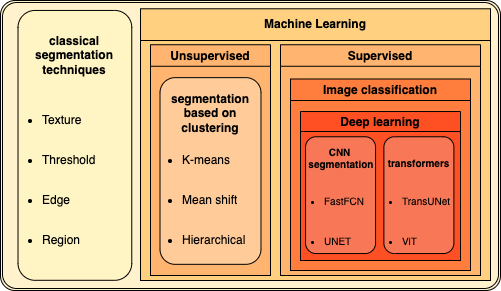

The diagram above was exported from draw.io. Its source (the exported page's mxGraphModel, read from the mxfile embedded in the PNG):
<mxGraphModel dx="946" dy="650" grid="1" gridSize="10" guides="1" tooltips="1" connect="1" arrows="1" fold="1" page="1" pageScale="1" pageWidth="1169" pageHeight="827" background="none" math="0" shadow="0">
  <root>
    <mxCell id="0" />
    <mxCell id="1" parent="0" />
    <mxCell id="VbmdOBKN_1aKv3squkBB-21560" value="" style="shape=ext;double=1;rounded=1;whiteSpace=wrap;html=1;shadow=0;strokeWidth=1;gradientColor=none;fillColor=#FFF2CC;strokeColor=#000000;perimeterSpacing=0;glass=0;sketch=0;arcSize=5;" parent="1" vertex="1">
      <mxGeometry x="120" y="40" width="500" height="290" as="geometry" />
    </mxCell>
    <mxCell id="VbmdOBKN_1aKv3squkBB-21582" value="" style="rounded=1;whiteSpace=wrap;html=1;shadow=0;strokeColor=#000000;strokeWidth=1;gradientColor=none;rotation=90;fillColor=#FFF4C3;" parent="1" vertex="1">
      <mxGeometry x="59.45" y="128" width="269.85" height="113.75" as="geometry" />
    </mxCell>
    <mxCell id="VbmdOBKN_1aKv3squkBB-21583" value="classical segmentation techniques" style="text;html=1;strokeColor=none;fillColor=none;align=center;verticalAlign=middle;whiteSpace=wrap;rounded=0;shadow=0;fontStyle=1;fontSize=12;" parent="1" vertex="1">
      <mxGeometry x="154.37" y="70" width="80" height="50" as="geometry" />
    </mxCell>
    <mxCell id="VbmdOBKN_1aKv3squkBB-21584" value="&lt;ul&gt;&lt;li&gt;&lt;span&gt;Threshold&lt;/span&gt;&lt;/li&gt;&lt;/ul&gt;" style="text;strokeColor=none;fillColor=none;html=1;whiteSpace=wrap;verticalAlign=middle;overflow=hidden;shadow=0;fontSize=12;" parent="1" vertex="1">
      <mxGeometry x="120" y="160" width="100" height="80" as="geometry" />
    </mxCell>
    <mxCell id="VbmdOBKN_1aKv3squkBB-21585" value="&lt;ul&gt;&lt;li&gt;&lt;span&gt;Edge&lt;/span&gt;&lt;/li&gt;&lt;/ul&gt;" style="text;strokeColor=none;fillColor=none;html=1;whiteSpace=wrap;verticalAlign=middle;overflow=hidden;shadow=0;fontSize=12;" parent="1" vertex="1">
      <mxGeometry x="120" y="200" width="100" height="80" as="geometry" />
    </mxCell>
    <mxCell id="VbmdOBKN_1aKv3squkBB-21590" value="&lt;ul&gt;&lt;li&gt;&lt;span&gt;Region&lt;/span&gt;&lt;/li&gt;&lt;/ul&gt;" style="text;strokeColor=none;fillColor=none;html=1;whiteSpace=wrap;verticalAlign=middle;overflow=hidden;shadow=0;fontSize=12;" parent="1" vertex="1">
      <mxGeometry x="120" y="240" width="100" height="80" as="geometry" />
    </mxCell>
    <mxCell id="VbmdOBKN_1aKv3squkBB-21591" value="&lt;ul&gt;&lt;li&gt;&lt;span&gt;Texture&lt;/span&gt;&lt;/li&gt;&lt;/ul&gt;" style="text;strokeColor=none;fillColor=none;html=1;whiteSpace=wrap;verticalAlign=middle;overflow=hidden;shadow=0;fontSize=12;" parent="1" vertex="1">
      <mxGeometry x="120" y="120" width="100" height="80" as="geometry" />
    </mxCell>
    <UserObject label="" treeRoot="1" id="VbmdOBKN_1aKv3squkBB-21609">
      <mxCell style="whiteSpace=wrap;html=1;align=center;treeFolding=1;treeMoving=1;newEdgeStyle={&quot;edgeStyle&quot;:&quot;elbowEdgeStyle&quot;,&quot;startArrow&quot;:&quot;none&quot;,&quot;endArrow&quot;:&quot;none&quot;};shadow=0;labelBackgroundColor=none;fontSize=12;fontColor=#000000;strokeColor=default;strokeWidth=1;fillColor=#FFD080;gradientColor=none;gradientDirection=north;rounded=0;" parent="1" vertex="1">
        <mxGeometry x="260" y="50.15" width="350" height="269.85" as="geometry" />
      </mxCell>
    </UserObject>
    <mxCell id="VbmdOBKN_1aKv3squkBB-21610" value="&lt;span style=&quot;font-weight: 700&quot;&gt;Machine Learning&lt;/span&gt;" style="rounded=0;whiteSpace=wrap;html=1;shadow=0;labelBackgroundColor=none;fontSize=12;fontColor=#000000;strokeColor=default;strokeWidth=1;fillColor=#FFD080;gradientColor=none;gradientDirection=north;" parent="1" vertex="1">
      <mxGeometry x="260" y="48.28" width="350" height="31.72" as="geometry" />
    </mxCell>
    <UserObject label="" treeRoot="1" id="VbmdOBKN_1aKv3squkBB-21611">
      <mxCell style="whiteSpace=wrap;html=1;align=center;treeFolding=1;treeMoving=1;newEdgeStyle={&quot;edgeStyle&quot;:&quot;elbowEdgeStyle&quot;,&quot;startArrow&quot;:&quot;none&quot;,&quot;endArrow&quot;:&quot;none&quot;};shadow=0;labelBackgroundColor=none;fontSize=12;fontColor=#000000;strokeColor=default;strokeWidth=1;fillColor=#FFB570;gradientColor=none;gradientDirection=north;rounded=0;fontStyle=1;startSize=23;" parent="1" vertex="1">
        <mxGeometry x="400" y="90" width="200" height="225" as="geometry" />
      </mxCell>
    </UserObject>
    <UserObject label="" treeRoot="1" id="VbmdOBKN_1aKv3squkBB-21624">
      <mxCell style="whiteSpace=wrap;html=1;align=center;treeFolding=1;treeMoving=1;newEdgeStyle={&quot;edgeStyle&quot;:&quot;elbowEdgeStyle&quot;,&quot;startArrow&quot;:&quot;none&quot;,&quot;endArrow&quot;:&quot;none&quot;};shadow=0;labelBackgroundColor=none;fontSize=12;fontColor=#000000;strokeColor=default;strokeWidth=1;fillColor=#FFB570;gradientColor=none;gradientDirection=north;rounded=0;fontStyle=1;startSize=23;" parent="1" vertex="1">
        <mxGeometry x="270" y="90" width="120" height="225" as="geometry" />
      </mxCell>
    </UserObject>
    <mxCell id="VbmdOBKN_1aKv3squkBB-21612" value="Unsupervised" style="swimlane;startSize=23;shadow=0;strokeWidth=1;gradientColor=none;fillColor=#FFB570;fontColor=#000000;labelBackgroundColor=none;" parent="1" vertex="1">
      <mxGeometry x="270" y="84.25" width="120" height="21.5" as="geometry" />
    </mxCell>
    <mxCell id="VbmdOBKN_1aKv3squkBB-21615" value="Supervised" style="swimlane;startSize=23;shadow=0;strokeWidth=1;gradientColor=none;fillColor=#FFB570;fontColor=#000000;labelBackgroundColor=none;" parent="1" vertex="1">
      <mxGeometry x="400" y="84.25" width="200" height="21.5" as="geometry" />
    </mxCell>
    <mxCell id="VbmdOBKN_1aKv3squkBB-21616" value="" style="rounded=1;whiteSpace=wrap;html=1;shadow=0;strokeColor=#000000;strokeWidth=1;gradientColor=none;rotation=90;fillColor=#FFCC99;" parent="1" vertex="1">
      <mxGeometry x="236.66" y="160" width="186.67" height="100.98" as="geometry" />
    </mxCell>
    <mxCell id="VbmdOBKN_1aKv3squkBB-21617" value="segmentation based on clustering" style="text;html=1;strokeColor=none;fillColor=none;align=center;verticalAlign=middle;whiteSpace=wrap;rounded=0;shadow=0;fontStyle=1;fontSize=12;" parent="1" vertex="1">
      <mxGeometry x="290" y="127.99999999999999" width="80" height="50" as="geometry" />
    </mxCell>
    <mxCell id="VbmdOBKN_1aKv3squkBB-21618" value="&lt;ul&gt;&lt;li&gt;&lt;span&gt;K-means&lt;/span&gt;&lt;/li&gt;&lt;/ul&gt;" style="text;strokeColor=none;fillColor=none;html=1;whiteSpace=wrap;verticalAlign=middle;overflow=hidden;shadow=0;fontSize=12;" parent="1" vertex="1">
      <mxGeometry x="260" y="160" width="100" height="80" as="geometry" />
    </mxCell>
    <mxCell id="VbmdOBKN_1aKv3squkBB-21619" value="&lt;ul&gt;&lt;li&gt;&lt;span&gt;Mean shift&lt;/span&gt;&lt;/li&gt;&lt;/ul&gt;" style="text;strokeColor=none;fillColor=none;html=1;whiteSpace=wrap;verticalAlign=middle;overflow=hidden;shadow=0;fontSize=12;" parent="1" vertex="1">
      <mxGeometry x="260" y="200" width="100" height="80" as="geometry" />
    </mxCell>
    <mxCell id="VbmdOBKN_1aKv3squkBB-21620" value="&lt;ul&gt;&lt;li&gt;&lt;span&gt;Hierarchical&lt;/span&gt;&lt;/li&gt;&lt;/ul&gt;" style="text;strokeColor=none;fillColor=none;html=1;whiteSpace=wrap;verticalAlign=middle;overflow=hidden;shadow=0;fontSize=12;" parent="1" vertex="1">
      <mxGeometry x="260" y="240" width="116.87" height="80" as="geometry" />
    </mxCell>
    <UserObject label="" treeRoot="1" id="VbmdOBKN_1aKv3squkBB-21625">
      <mxCell style="whiteSpace=wrap;html=1;align=center;treeFolding=1;treeMoving=1;newEdgeStyle={&quot;edgeStyle&quot;:&quot;elbowEdgeStyle&quot;,&quot;startArrow&quot;:&quot;none&quot;,&quot;endArrow&quot;:&quot;none&quot;};shadow=0;labelBackgroundColor=none;fontSize=12;fontColor=default;strokeColor=default;strokeWidth=1;fillColor=#FF7E3D;gradientColor=none;gradientDirection=north;rounded=0;fontStyle=1;startSize=23;" parent="1" vertex="1">
        <mxGeometry x="410" y="140" width="180" height="170" as="geometry" />
      </mxCell>
    </UserObject>
    <mxCell id="VbmdOBKN_1aKv3squkBB-21626" value="Image classification" style="swimlane;startSize=23;shadow=0;strokeWidth=1;gradientColor=none;fillColor=#FF7E3D;labelBackgroundColor=none;strokeColor=default;" parent="1" vertex="1">
      <mxGeometry x="410" y="118.5" width="180" height="21.5" as="geometry">
        <mxRectangle x="420" y="148.5" width="150" height="23" as="alternateBounds" />
      </mxGeometry>
    </mxCell>
    <UserObject label="" treeRoot="1" id="VbmdOBKN_1aKv3squkBB-21628">
      <mxCell style="whiteSpace=wrap;html=1;align=center;treeFolding=1;treeMoving=1;newEdgeStyle={&quot;edgeStyle&quot;:&quot;elbowEdgeStyle&quot;,&quot;startArrow&quot;:&quot;none&quot;,&quot;endArrow&quot;:&quot;none&quot;};shadow=0;labelBackgroundColor=none;fontSize=12;fontColor=default;strokeColor=default;strokeWidth=1;fillColor=#FF5024;gradientColor=none;gradientDirection=north;rounded=0;fontStyle=1;startSize=23;" parent="1" vertex="1">
        <mxGeometry x="420" y="170" width="160" height="130" as="geometry" />
      </mxCell>
    </UserObject>
    <mxCell id="VbmdOBKN_1aKv3squkBB-21629" value="Deep learning" style="swimlane;startSize=23;shadow=0;strokeWidth=1;gradientColor=none;fillColor=#FF5024;labelBackgroundColor=none;strokeColor=default;gradientDirection=north;rounded=0;" parent="1" vertex="1">
      <mxGeometry x="420" y="151.03" width="160" height="20" as="geometry" />
    </mxCell>
    <mxCell id="VbmdOBKN_1aKv3squkBB-21634" value="" style="rounded=1;whiteSpace=wrap;html=1;shadow=0;strokeColor=default;strokeWidth=1;gradientColor=none;rotation=90;fillColor=#F87757;" parent="1" vertex="1">
      <mxGeometry x="401.67" y="199.66" width="116.78" height="70" as="geometry" />
    </mxCell>
    <mxCell id="VbmdOBKN_1aKv3squkBB-21636" value="&lt;font style=&quot;font-size: 10px;&quot;&gt;CNN&lt;br style=&quot;font-size: 10px;&quot;&gt;&amp;nbsp;segmentation&lt;/font&gt;" style="text;html=1;strokeColor=none;fillColor=none;align=center;verticalAlign=middle;whiteSpace=wrap;rounded=0;shadow=0;fontStyle=1;fontSize=10;" parent="1" vertex="1">
      <mxGeometry x="404.5" y="178" width="108.69" height="38.97" as="geometry" />
    </mxCell>
    <mxCell id="VbmdOBKN_1aKv3squkBB-21637" value="&lt;ul style=&quot;font-size: 10px;&quot;&gt;&lt;li style=&quot;font-size: 10px;&quot;&gt;&lt;span style=&quot;font-size: 10px;&quot;&gt;UNET&lt;/span&gt;&lt;/li&gt;&lt;/ul&gt;" style="text;strokeColor=none;fillColor=none;html=1;whiteSpace=wrap;verticalAlign=middle;overflow=hidden;shadow=0;fontSize=10;" parent="1" vertex="1">
      <mxGeometry x="401.67" y="240" width="100" height="80" as="geometry" />
    </mxCell>
    <mxCell id="VbmdOBKN_1aKv3squkBB-21638" value="&lt;ul style=&quot;font-size: 10px;&quot;&gt;&lt;li style=&quot;font-size: 10px;&quot;&gt;&lt;span style=&quot;font-size: 10px;&quot;&gt;FastFCN&lt;/span&gt;&lt;/li&gt;&lt;/ul&gt;" style="text;strokeColor=none;fillColor=none;html=1;whiteSpace=wrap;verticalAlign=middle;overflow=hidden;shadow=0;fontSize=10;" parent="1" vertex="1">
      <mxGeometry x="401.67" y="199.66" width="98.33" height="80" as="geometry" />
    </mxCell>
    <mxCell id="N1BZl53Pix4TljIfkf2h-2" value="" style="rounded=1;whiteSpace=wrap;html=1;shadow=0;strokeColor=default;strokeWidth=1;gradientColor=none;rotation=90;fillColor=#F87757;" parent="1" vertex="1">
      <mxGeometry x="480" y="199.66" width="116.78" height="70" as="geometry" />
    </mxCell>
    <mxCell id="N1BZl53Pix4TljIfkf2h-3" value="transformers" style="text;html=1;strokeColor=none;fillColor=none;align=center;verticalAlign=middle;whiteSpace=wrap;rounded=0;shadow=0;fontStyle=1;fontSize=10;" parent="1" vertex="1">
      <mxGeometry x="484.05" y="183.01" width="108.69" height="38.97" as="geometry" />
    </mxCell>
    <mxCell id="N1BZl53Pix4TljIfkf2h-4" value="&lt;ul style=&quot;font-size: 10px;&quot;&gt;&lt;li style=&quot;font-size: 10px;&quot;&gt;&lt;span style=&quot;font-size: 10px;&quot;&gt;TransUNet&lt;/span&gt;&lt;/li&gt;&lt;/ul&gt;" style="text;strokeColor=none;fillColor=none;html=1;whiteSpace=wrap;verticalAlign=middle;overflow=hidden;shadow=0;fontSize=10;" parent="1" vertex="1">
      <mxGeometry x="480" y="199.66" width="110" height="80" as="geometry" />
    </mxCell>
    <mxCell id="N1BZl53Pix4TljIfkf2h-5" value="&lt;ul style=&quot;font-size: 10px&quot;&gt;&lt;li style=&quot;font-size: 10px&quot;&gt;&lt;span style=&quot;font-size: 10px&quot;&gt;ViT&lt;/span&gt;&lt;/li&gt;&lt;/ul&gt;" style="text;strokeColor=none;fillColor=none;html=1;whiteSpace=wrap;verticalAlign=middle;overflow=hidden;shadow=0;fontSize=10;" parent="1" vertex="1">
      <mxGeometry x="480" y="240" width="100" height="80" as="geometry" />
    </mxCell>
  </root>
</mxGraphModel>